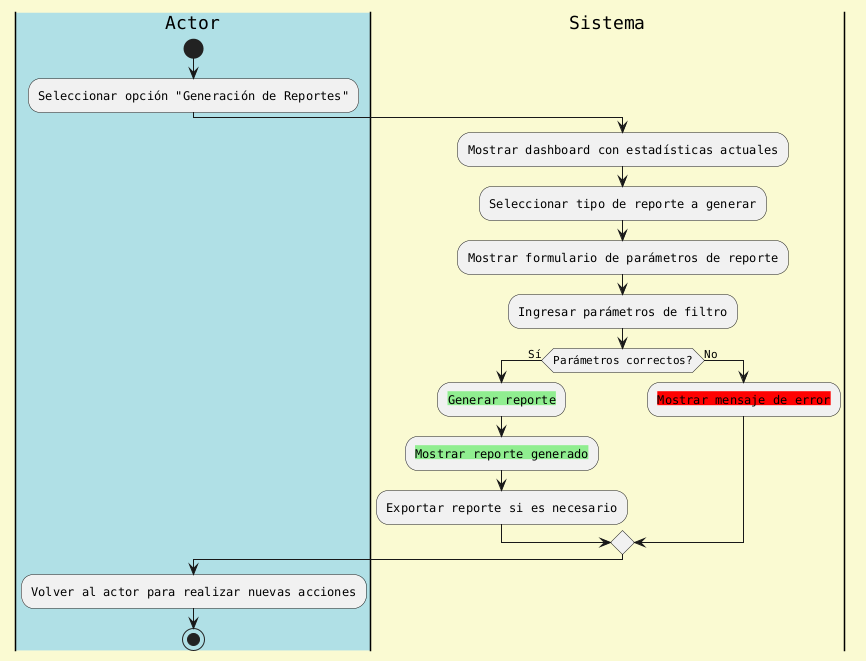

The diagram above was rendered by PlantUML. Its source (embedded in the PNG):
@startuml
skinparam participant {
    BackgroundColor #B0E0E6
    BorderColor black
    FontSize 12
}
skinparam defaultFontName Courier
skinparam backgroundColor #FAFAD2
skinparam nodeFontSize 12

|#B0E0E6|Actor|
start
:Seleccionar opción "Generación de Reportes";

|#FAFAD2|Sistema|
:Mostrar dashboard con estadísticas actuales;
:Seleccionar tipo de reporte a generar;
:Mostrar formulario de parámetros de reporte;
:Ingresar parámetros de filtro;
if (Parámetros correctos?) then (Sí)
  :<back:lightgreen>Generar reporte;
  :<back:lightgreen>Mostrar reporte generado;
  :Exportar reporte si es necesario;
else (No)
  :<back:red>Mostrar mensaje de error;
endif

|#B0E0E6|Actor|
:Volver al actor para realizar nuevas acciones;

stop
@enduml